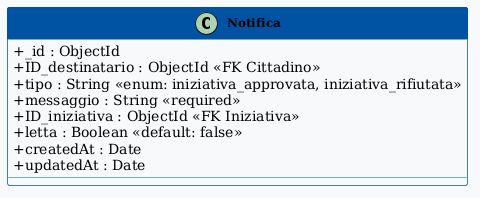

The diagram above was rendered by PlantUML. Its source (embedded in the PNG):
@startuml Notifica

skinparam classAttributeIconSize 0
skinparam classFontStyle bold
skinparam classFontSize 12
skinparam classBackgroundColor #F8F9FA
skinparam classBorderColor #0052A3
skinparam classHeaderBackgroundColor #0052A3
skinparam classHeaderFontColor #FFFFFF

class Notifica {
  + _id : ObjectId
  + ID_destinatario : ObjectId <<FK Cittadino>>
  + tipo : String <<enum: iniziativa_approvata, iniziativa_rifiutata>>
  + messaggio : String <<required>>
  + ID_iniziativa : ObjectId <<FK Iniziativa>>
  + letta : Boolean <<default: false>>
  + createdAt : Date
  + updatedAt : Date
}

@enduml